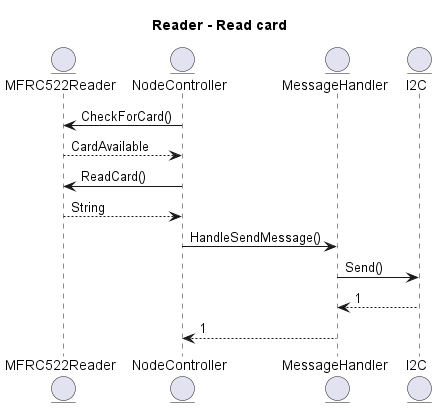

The diagram above was rendered by PlantUML. Its source (embedded in the PNG):
@startuml
Title Reader - Read card
Entity MFRC522Reader
Entity NodeController
Entity MessageHandler
Entity I2C

NodeController -> MFRC522Reader : CheckForCard()
MFRC522Reader --> NodeController : CardAvailable
NodeController -> MFRC522Reader : ReadCard()
MFRC522Reader --> NodeController :String
NodeController -> MessageHandler : HandleSendMessage()
MessageHandler -> I2C: Send()
I2C --> MessageHandler: 1
MessageHandler --> NodeController: 1
@enduml